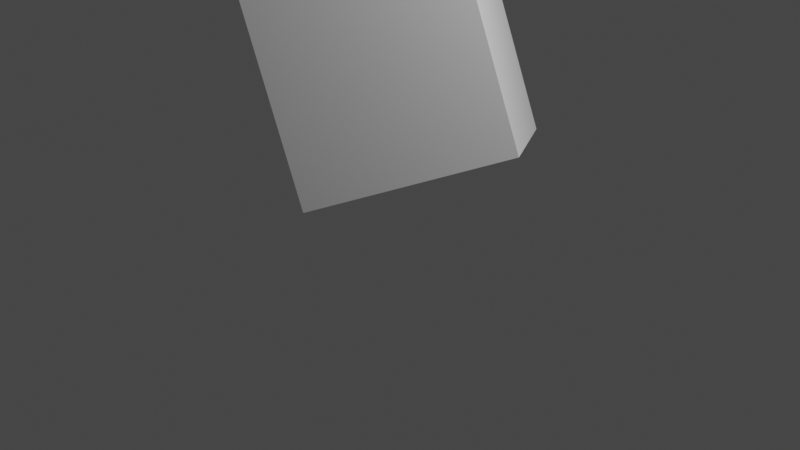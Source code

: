# Source: testblend.blend  (saved by Blender 3.1.7; exported with 4.5.12 LTS)
import bpy
from mathutils import Matrix  # noqa: F401  (used for matrix-valued properties, if any)

bpy.ops.wm.read_factory_settings(use_empty=True)
scene = bpy.context.scene
scene.name = 'Scene'

# ---- collections
col_collection = bpy.data.collections.new('Collection'); scene.collection.children.link(col_collection)

# ---- materials (node trees are filled in below, after node groups)
mat_material = bpy.data.materials.new('Material')
mat_material.alpha_threshold = 0.0
mat_material.use_transparent_shadow = False
mat_material.line_color = (0.0, 0.0, 0.0, 1.0)

# ---- material node trees
mat_material.use_nodes = True; mat_material.node_tree.nodes.clear()
_N = mat_material.node_tree.nodes; _L = mat_material.node_tree.links
n0 = _N.new('ShaderNodeOutputMaterial'); n0.name = 'Material Output'; n0.location = (300, 300)
n1 = _N.new('ShaderNodeBsdfPrincipled'); n1.name = 'Principled BSDF'; n1.location = (10, 300)
n1.distribution = 'GGX'
n1.subsurface_method = 'RANDOM_WALK_SKIN'
n1.inputs[2].default_value = 0.4
n1.inputs[3].default_value = 1.45
n1.inputs[27].default_value = (0.0, 0.0, 0.0, 1.0)
n1.inputs[28].default_value = 1.0
_L.new(n1.outputs[0], n0.inputs[0])
n0.is_active_output = True

# ---- world
world_world = bpy.data.worlds.new('World'); scene.world = world_world
world_world.use_nodes = True; world_world.node_tree.nodes.clear()
_N = world_world.node_tree.nodes; _L = world_world.node_tree.links
n0 = _N.new('ShaderNodeOutputWorld'); n0.name = 'World Output'; n0.location = (300, 300)
n1 = _N.new('ShaderNodeBackground'); n1.name = 'Background'; n1.location = (10, 300)
n1.inputs[0].default_value = (0.05088, 0.05088, 0.05088, 1.0)
_L.new(n1.outputs[0], n0.inputs[0])
n0.is_active_output = True
world_world.color = (0.05088, 0.05088, 0.05088)
world_world.use_sun_shadow = False
world_world.sun_shadow_jitter_overblur = 0.0

# ---- cameras
cam_camera = bpy.data.cameras.new('Camera')
cam_camera.clip_end = 100.0
cam_camera.ortho_scale = 7.314

# ---- lights
light_light = bpy.data.lights.new('Light', 'POINT')
light_light.transmission_factor = 0.0
light_light.energy = 1000.0
light_light.shadow_soft_size = 0.1
light_light.shadow_maximum_resolution = 0.006
light_light.use_absolute_resolution = True

# ---- meshes
me_cube = bpy.data.meshes.new('Cube')
me_cube.from_pydata([(1.0, 1.0, 1.0), (1.0, 1.0, -1.0), (1.0, -1.0, 1.0), (1.0, -1.0, -1.0), (-1.0, 1.0, 1.0), (-1.0, 1.0, -1.0), (-1.0, -1.0, 1.0), (-1.0, -1.0, -1.0)], [], [(0, 4, 6, 2), (3, 2, 6, 7), (7, 6, 4, 5), (5, 1, 3, 7), (1, 0, 2, 3), (5, 4, 0, 1)])
_uv = me_cube.uv_layers.new(name='UVMap')
_uv.uv.foreach_set('vector', [0.625, 0.5, 0.875, 0.5, 0.875, 0.75, 0.625, 0.75, 0.375, 0.75, 0.625, 0.75, 0.625, 1.0, 0.375, 1.0, 0.375, 0.0, 0.625, 0.0, 0.625, 0.25, 0.375, 0.25, 0.125, 0.5, 0.375, 0.5, 0.375, 0.75, 0.125, 0.75, 0.375, 0.5, 0.625, 0.5, 0.625, 0.75, 0.375, 0.75, 0.375, 0.25, 0.625, 0.25, 0.625, 0.5, 0.375, 0.5])
me_cube.materials.append(mat_material)
me_cube.use_remesh_preserve_volume = False
me_cube.use_remesh_preserve_attributes = False
me_cube.use_mirror_vertex_groups = False
me_cube.update()

# ---- objects
ob_cube = bpy.data.objects.new('Cube', me_cube)
ob_light = bpy.data.objects.new('Light', light_light)
ob_camera = bpy.data.objects.new('Camera', cam_camera)

# ---- transforms, parenting, visibility, modifiers, constraints
ob_cube.location = (0.0, 0.0, 1.601)
ob_cube.rotation_euler = (-0.2606, -0.3224, 0.6996)
ob_cube.lock_rotations_4d = False
ob_cube.empty_display_type = 'ARROWS'
ob_cube.lineart.crease_threshold = 0.0
ob_light.location = (4.076, 1.005, 5.904)
ob_light.rotation_euler = (0.6503, 0.05522, 1.866)
ob_light.lock_rotations_4d = False
ob_light.empty_display_type = 'ARROWS'
ob_light.color = (0.0, 0.0, 0.0, 0.0)
ob_light.lineart.crease_threshold = 0.0
ob_camera.location = (7.359, -6.926, 4.958)
ob_camera.rotation_euler = (1.109, 0.0, 0.8149)
ob_camera.lock_rotations_4d = False
ob_camera.empty_display_type = 'ARROWS'
ob_camera.color = (0.0, 0.0, 0.0, 0.0)
ob_camera.display_type = 'WIRE'
ob_camera.lineart.crease_threshold = 0.0

# ---- collection membership
col_collection.objects.link(ob_cube)
col_collection.objects.link(ob_light)
col_collection.objects.link(ob_camera)

# ---- scene / render settings (as saved in the file)
scene.camera = ob_camera
scene.frame_start = 1; scene.frame_end = 250; scene.frame_set(1)
scene.render.engine = 'BLENDER_EEVEE_NEXT'
scene.cycles.sampling_pattern = 'TABULATED_SOBOL'
scene.cycles.use_light_tree = False
scene.view_settings.view_transform = 'Filmic'
bpy.context.view_layer.update()
